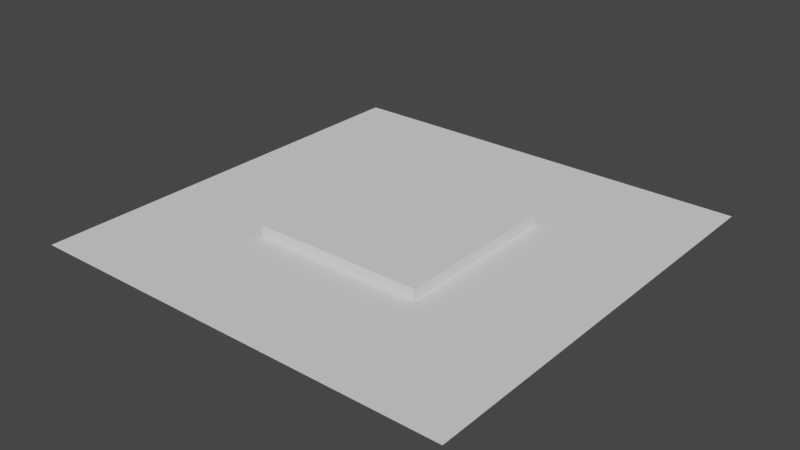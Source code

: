 # Source: Floor.blend  (saved by Blender 2.91.10; exported with 4.5.12 LTS)
import bpy
from mathutils import Matrix  # noqa: F401  (used for matrix-valued properties, if any)

bpy.ops.wm.read_factory_settings(use_empty=True)
scene = bpy.context.scene
scene.name = 'Scene'

# ---- collections
col_collection = bpy.data.collections.new('Collection'); scene.collection.children.link(col_collection)

# ---- world
world_world = bpy.data.worlds.new('World'); scene.world = world_world
world_world.use_nodes = True; world_world.node_tree.nodes.clear()
_N = world_world.node_tree.nodes; _L = world_world.node_tree.links
n0 = _N.new('ShaderNodeOutputWorld'); n0.name = 'World Output'; n0.location = (300, 300)
n1 = _N.new('ShaderNodeBackground'); n1.name = 'Background'; n1.location = (10, 300)
n1.inputs[0].default_value = (0.05088, 0.05088, 0.05088, 1.0)
_L.new(n1.outputs[0], n0.inputs[0])
n0.is_active_output = True
world_world.color = (0.05088, 0.05088, 0.05088)
world_world.use_sun_shadow = False
world_world.sun_shadow_jitter_overblur = 0.0

# ---- meshes
me_lower_floor = bpy.data.meshes.new('Lower Floor')
me_lower_floor.from_pydata([(-2.0, -2.0, 0.0), (2.0, -2.0, 0.0), (-2.0, 2.0, 0.0), (2.0, 2.0, 0.0), (-5.0, -5.0, 0.0), (5.0, -5.0, 0.0), (-5.0, 5.0, 0.0), (5.0, 5.0, 0.0)], [], [(0, 4, 5, 1), (1, 5, 7, 3), (2, 6, 4, 0), (3, 7, 6, 2)])
_uv = me_lower_floor.uv_layers.new(name='UVMap')
_uv.uv.foreach_set('vector', [0.3, 0.3, 0.0, 0.0, 1.0, 0.0, 0.7, 0.3, 0.7, 0.3, 1.0, 0.0, 1.0, 1.0, 0.7, 0.7, 0.3, 0.7, 0.0, 1.0, 0.0, 0.0, 0.3, 0.3, 0.7, 0.7, 1.0, 1.0, 0.0, 1.0, 0.3, 0.7])
me_lower_floor.use_remesh_fix_poles = True
me_lower_floor.use_remesh_preserve_attributes = False
me_lower_floor.use_mirror_vertex_groups = False
me_lower_floor.update()
me_upper_floor = bpy.data.meshes.new('Upper FLoor')
me_upper_floor.from_pydata([(-1.8, 1.8, 0.25), (-1.8, -1.8, 0.25), (1.8, -1.8, 0.25), (1.8, 1.8, 0.25)], [], [(1, 2, 3, 0)])
_uv = me_upper_floor.uv_layers.new(name='UVMap')
_uv.uv.foreach_set('vector', [0.32, 0.32, 0.68, 0.32, 0.68, 0.68, 0.32, 0.68])
me_upper_floor.use_remesh_fix_poles = True
me_upper_floor.use_remesh_preserve_attributes = False
me_upper_floor.use_mirror_vertex_groups = False
me_upper_floor.update()
me_upper_floor_edge = bpy.data.meshes.new('Upper Floor Edge')
me_upper_floor_edge.from_pydata([(-2.0, -2.0, 0.0), (2.0, -2.0, 0.0), (-2.0, 2.0, 0.0), (2.0, 2.0, 0.0), (-1.8, 1.8, 0.25), (-1.8, -1.8, 0.25), (1.8, -1.8, 0.25), (1.8, 1.8, 0.25), (-2.0, 2.0, 0.25), (-2.0, -2.0, 0.25), (2.0, -2.0, 0.25), (2.0, 2.0, 0.25)], [], [(2, 8, 11, 3), (1, 10, 9, 0), (3, 11, 10, 1), (0, 9, 8, 2), (5, 4, 8, 9), (6, 5, 9, 10), (7, 6, 10, 11), (4, 7, 11, 8)])
_uv = me_upper_floor_edge.uv_layers.new(name='UVMap')
_uv.uv.foreach_set('vector', [0.3, 0.4812, 0.3, 0.5063, 0.7, 0.5063, 0.7, 0.4812, 0.7, 0.4812, 0.7, 0.5063, 0.3, 0.5063, 0.3, 0.4812, 0.7, 0.4812, 0.7, 0.5063, 0.3, 0.5063, 0.3, 0.4812, 0.3, 0.4812, 0.3, 0.5063, 0.7, 0.5063, 0.7, 0.4812, 0.32, 0.32, 0.32, 0.68, 0.3, 0.7, 0.3, 0.3, 0.68, 0.32, 0.32, 0.32, 0.3, 0.3, 0.7, 0.3, 0.68, 0.68, 0.68, 0.32, 0.7, 0.3, 0.7, 0.7, 0.32, 0.68, 0.68, 0.68, 0.7, 0.7, 0.3, 0.7])
me_upper_floor_edge.use_remesh_fix_poles = True
me_upper_floor_edge.use_remesh_preserve_attributes = False
me_upper_floor_edge.use_mirror_vertex_groups = False
me_upper_floor_edge.update()

# ---- objects
ob_lower_floor = bpy.data.objects.new('Lower Floor', me_lower_floor)
ob_upper_floor = bpy.data.objects.new('Upper Floor', me_upper_floor)
ob_upper_floor_edge = bpy.data.objects.new('Upper Floor Edge', me_upper_floor_edge)

# ---- transforms, parenting, visibility, modifiers, constraints
ob_lower_floor.location = (0.0, 0.0, -0.25)
ob_lower_floor.lineart.crease_threshold = 0.0
ob_upper_floor.location = (0.0, 0.0, -0.25)
ob_upper_floor.lineart.crease_threshold = 0.0
ob_upper_floor_edge.location = (0.0, 0.0, -0.25)
ob_upper_floor_edge.lineart.crease_threshold = 0.0

# ---- collection membership
col_collection.objects.link(ob_lower_floor)
col_collection.objects.link(ob_upper_floor)
col_collection.objects.link(ob_upper_floor_edge)

# ---- scene / render settings (as saved in the file)
scene.frame_start = 1; scene.frame_end = 250; scene.frame_set(1)
scene.render.engine = 'BLENDER_EEVEE_NEXT'
scene.cycles.use_denoising = False
scene.cycles.samples = 128
scene.cycles.sampling_pattern = 'TABULATED_SOBOL'
scene.cycles.use_adaptive_sampling = False
scene.cycles.use_light_tree = False
scene.view_settings.view_transform = 'Filmic'
bpy.context.view_layer.update()

# ---- added for rendering (the .blend has no active camera and no usable light): camera, sun
cam_auto = bpy.data.cameras.new('AutoCamera')
cam_auto.lens = 50.0
cam_auto.sensor_width = 36.0
cam_auto.clip_end = 1000.0
ob_auto_camera = bpy.data.objects.new('AutoCamera', cam_auto)
scene.collection.objects.link(ob_auto_camera)
ob_auto_camera.location = (13.0867, -15.704, 10.3444)
ob_auto_camera.rotation_euler = (1.09748, -7.21219e-08, 0.694738)
scene.camera = ob_auto_camera
light_auto_sun = bpy.data.lights.new('AutoSun', 'SUN')
light_auto_sun.energy = 3.0
light_auto_sun.angle = 0.0523599
ob_auto_sun = bpy.data.objects.new('AutoSun', light_auto_sun)
scene.collection.objects.link(ob_auto_sun)
ob_auto_sun.rotation_euler = (0.872665, 0.174533, 0.523599)
bpy.context.view_layer.update()
